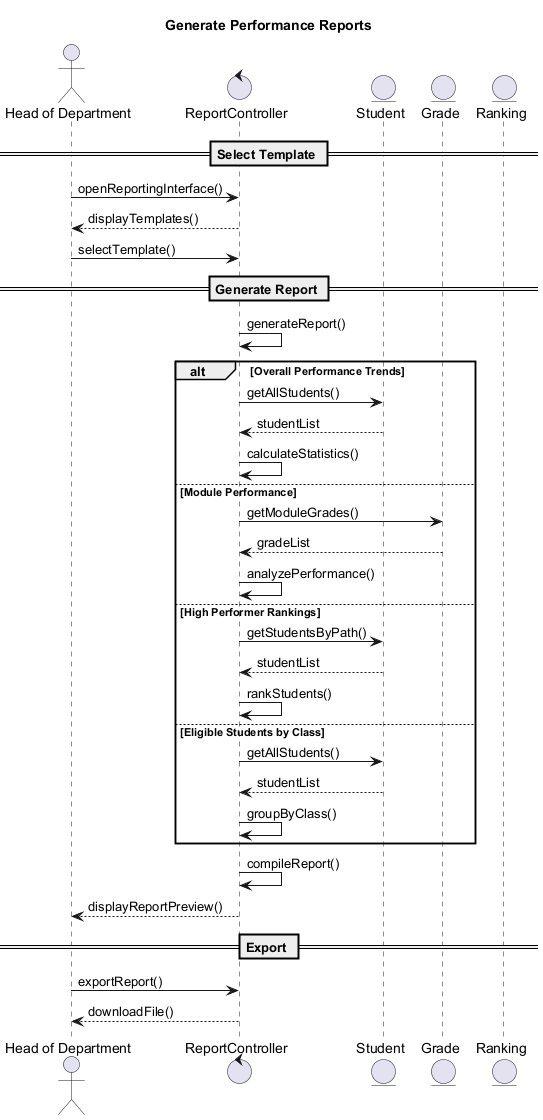

The diagram above was rendered by PlantUML. Its source (embedded in the PNG):
@startuml
Title Generate Performance Reports

actor "Head of Department" as HOD
control ReportController as Controller
entity Student
entity Grade
entity Ranking

== Select Template ==
HOD -> Controller: openReportingInterface()
Controller --> HOD: displayTemplates()
HOD -> Controller: selectTemplate()

== Generate Report ==
Controller -> Controller: generateReport()

alt Overall Performance Trends
  Controller -> Student: getAllStudents()
  Student --> Controller: studentList
  Controller -> Controller: calculateStatistics()
else Module Performance
  Controller -> Grade: getModuleGrades()
  Grade --> Controller: gradeList
  Controller -> Controller: analyzePerformance()
else High Performer Rankings
  Controller -> Student: getStudentsByPath()
  Student --> Controller: studentList
  Controller -> Controller: rankStudents()
else Eligible Students by Class
  Controller -> Student: getAllStudents()
  Student --> Controller: studentList
  Controller -> Controller: groupByClass()
end

Controller -> Controller: compileReport()
Controller --> HOD: displayReportPreview()

== Export ==
HOD -> Controller: exportReport()
Controller --> HOD: downloadFile()

@enduml